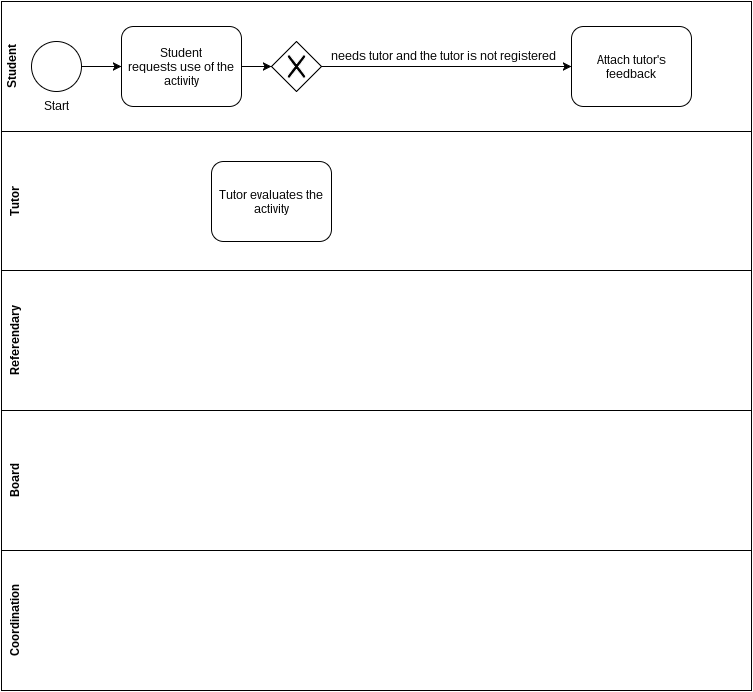

The diagram above was exported from draw.io. Its source (the exported page's mxGraphModel, read from the mxfile embedded in the PNG):
<mxGraphModel dx="880" dy="458" grid="1" gridSize="10" guides="1" tooltips="1" connect="1" arrows="1" fold="1" page="1" pageScale="1" pageWidth="826" pageHeight="1169" background="#ffffff" math="0">
  <root>
    <mxCell id="0" />
    <mxCell id="1" parent="0" />
    <mxCell id="f33f1170e59c131-2" value="Student" style="swimlane;html=1;horizontal=0;swimlaneFillColor=white;swimlaneLine=0;startSize=17;direction=east;" vertex="1" parent="1">
      <mxGeometry x="50" y="81" width="750" height="130" as="geometry" />
    </mxCell>
    <mxCell id="f33f1170e59c131-9" value="Start" style="shape=mxgraph.bpmn.shape;html=1;verticalLabelPosition=bottom;labelBackgroundColor=#ffffff;verticalAlign=top;perimeter=ellipsePerimeter;outline=standard;symbol=general;" vertex="1" parent="f33f1170e59c131-2">
      <mxGeometry x="30" y="40" width="50" height="50" as="geometry" />
    </mxCell>
    <mxCell id="f33f1170e59c131-15" value="Student requests&amp;nbsp;use of the activity" style="shape=ext;rounded=1;html=1;whiteSpace=wrap;" vertex="1" parent="f33f1170e59c131-2">
      <mxGeometry x="120" y="25" width="120" height="80" as="geometry" />
    </mxCell>
    <mxCell id="f33f1170e59c131-19" value="" style="shape=mxgraph.bpmn.shape;html=1;verticalLabelPosition=bottom;labelBackgroundColor=#ffffff;verticalAlign=top;perimeter=rhombusPerimeter;background=gateway;outline=none;symbol=exclusiveGw;" vertex="1" parent="f33f1170e59c131-2">
      <mxGeometry x="270" y="40" width="50" height="50" as="geometry" />
    </mxCell>
    <mxCell id="f33f1170e59c131-20" style="edgeStyle=orthogonalEdgeStyle;rounded=0;html=1;exitX=1;exitY=0.5;entryX=0;entryY=0.5;jettySize=auto;orthogonalLoop=1;" edge="1" parent="f33f1170e59c131-2" source="f33f1170e59c131-15" target="f33f1170e59c131-19">
      <mxGeometry relative="1" as="geometry" />
    </mxCell>
    <mxCell id="f33f1170e59c131-21" value="Attach tutor's feedback" style="shape=ext;rounded=1;html=1;whiteSpace=wrap;" vertex="1" parent="f33f1170e59c131-2">
      <mxGeometry x="570" y="25" width="120" height="80" as="geometry" />
    </mxCell>
    <mxCell id="f33f1170e59c131-23" value="needs tutor and the tutor is not registered" style="text;html=1;" vertex="1" parent="f33f1170e59c131-2">
      <mxGeometry x="328" y="41" width="250" height="30" as="geometry" />
    </mxCell>
    <mxCell id="f33f1170e59c131-3" value="Tutor" style="swimlane;html=1;horizontal=0;swimlaneFillColor=white;swimlaneLine=0;" vertex="1" parent="1">
      <mxGeometry x="50" y="211" width="750" height="140" as="geometry" />
    </mxCell>
    <mxCell id="f33f1170e59c131-24" value="T&lt;span style=&quot;line-height: 1.2&quot;&gt;utor evaluates the activity&lt;/span&gt;" style="shape=ext;rounded=1;html=1;whiteSpace=wrap;" vertex="1" parent="f33f1170e59c131-3">
      <mxGeometry x="210" y="30" width="120" height="80" as="geometry" />
    </mxCell>
    <mxCell id="f33f1170e59c131-4" value="&lt;table&gt;&lt;tbody&gt;&lt;tr&gt;&lt;td colspan=&quot;2&quot;&gt;&lt;div&gt;R&lt;span style=&quot;line-height: 1.2&quot;&gt;eferendary&lt;/span&gt;&lt;/div&gt;&lt;/td&gt;&lt;/tr&gt;&lt;/tbody&gt;&lt;/table&gt;" style="swimlane;html=1;horizontal=0;swimlaneFillColor=white;swimlaneLine=0;" vertex="1" parent="1">
      <mxGeometry x="50" y="350" width="750" height="140" as="geometry" />
    </mxCell>
    <mxCell id="f33f1170e59c131-5" value="Board" style="swimlane;html=1;horizontal=0;swimlaneFillColor=white;swimlaneLine=0;startSize=23;" vertex="1" parent="1">
      <mxGeometry x="50" y="490" width="750" height="140" as="geometry" />
    </mxCell>
    <mxCell id="f33f1170e59c131-6" value="Coordination" style="swimlane;html=1;horizontal=0;swimlaneFillColor=white;swimlaneLine=0;" vertex="1" parent="1">
      <mxGeometry x="50" y="630" width="750" height="140" as="geometry" />
    </mxCell>
    <mxCell id="f33f1170e59c131-18" style="edgeStyle=orthogonalEdgeStyle;rounded=0;html=1;jettySize=auto;orthogonalLoop=1;" edge="1" parent="1" source="f33f1170e59c131-9">
      <mxGeometry relative="1" as="geometry">
        <mxPoint x="170" y="146" as="targetPoint" />
      </mxGeometry>
    </mxCell>
    <mxCell id="f33f1170e59c131-22" style="edgeStyle=orthogonalEdgeStyle;rounded=0;html=1;jettySize=auto;orthogonalLoop=1;" edge="1" parent="1" source="f33f1170e59c131-19">
      <mxGeometry relative="1" as="geometry">
        <mxPoint x="620" y="146" as="targetPoint" />
        <Array as="points">
          <mxPoint x="530" y="146" />
          <mxPoint x="530" y="146" />
        </Array>
      </mxGeometry>
    </mxCell>
  </root>
</mxGraphModel>